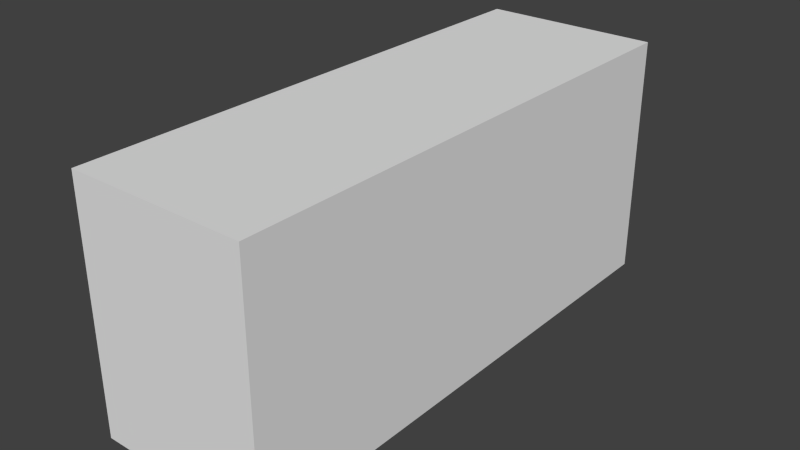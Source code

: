 # Source: Stair5_4x12x5.5.blend  (saved by Blender 2.76.0; exported with 4.5.12 LTS)
import bpy
from mathutils import Matrix  # noqa: F401  (used for matrix-valued properties, if any)

bpy.ops.wm.read_factory_settings(use_empty=True)
scene = bpy.context.scene
scene.name = 'Scene'

# ---- collections
col_collection_1 = bpy.data.collections.new('Collection 1'); scene.collection.children.link(col_collection_1)

# ---- world
world_world = bpy.data.worlds.new('World'); scene.world = world_world
world_world.color = (0.05088, 0.05088, 0.05088)
world_world.use_sun_shadow = False
world_world.sun_shadow_jitter_overblur = 0.0
world_world.cycles.sampling_method = 'MANUAL'
world_world.cycles.sample_map_resolution = 256

# ---- meshes
me_cube_001 = bpy.data.meshes.new('Cube.001')
me_cube_001.from_pydata([(-1.0, -1.0, -1.0), (-1.0, -1.0, 1.0), (-1.0, 1.0, -1.0), (-1.0, 1.0, 1.0), (1.0, -1.0, -1.0), (1.0, -1.0, 1.0), (1.0, 1.0, -1.0), (1.0, 1.0, 1.0)], [], [(1, 3, 2, 0), (3, 7, 6, 2), (7, 5, 4, 6), (5, 1, 0, 4), (0, 2, 6, 4), (5, 7, 3, 1)])
me_cube_001.use_remesh_preserve_volume = False
me_cube_001.use_remesh_preserve_attributes = False
me_cube_001.use_mirror_vertex_groups = False
me_cube_001.update()

# ---- objects
ob_cube = bpy.data.objects.new('Cube', me_cube_001)

# ---- transforms, parenting, visibility, modifiers, constraints
ob_cube.location = (0.0, 0.0, 0.0)
ob_cube.scale = (0.4, 1.2, 0.55)
ob_cube.lineart.crease_threshold = 0.0

# ---- collection membership
col_collection_1.objects.link(ob_cube)

# ---- scene / render settings (as saved in the file)
scene.frame_start = 1; scene.frame_end = 250; scene.frame_set(1)
scene.render.engine = 'BLENDER_EEVEE_NEXT'
scene.render.resolution_percentage = 50
scene.render.dither_intensity = 0.0
scene.cycles.use_denoising = False
scene.cycles.samples = 10
scene.cycles.sampling_pattern = 'TABULATED_SOBOL'
scene.cycles.light_sampling_threshold = 0.0
scene.cycles.use_adaptive_sampling = False
scene.cycles.use_light_tree = False
scene.cycles.blur_glossy = 0.0
scene.cycles.pixel_filter_type = 'GAUSSIAN'
scene.cycles.sample_clamp_indirect = 0.0
scene.view_settings.view_transform = 'Standard'
bpy.context.view_layer.update()

# ---- added for rendering (the .blend has no active camera and no usable light): camera, sun
cam_auto = bpy.data.cameras.new('AutoCamera')
cam_auto.lens = 50.0
cam_auto.sensor_width = 36.0
cam_auto.clip_end = 1000.0
ob_auto_camera = bpy.data.objects.new('AutoCamera', cam_auto)
scene.collection.objects.link(ob_auto_camera)
ob_auto_camera.location = (2.55235, -3.06282, 2.04188)
ob_auto_camera.rotation_euler = (1.09748, -7.21219e-08, 0.694738)
scene.camera = ob_auto_camera
light_auto_sun = bpy.data.lights.new('AutoSun', 'SUN')
light_auto_sun.energy = 3.0
light_auto_sun.angle = 0.0523599
ob_auto_sun = bpy.data.objects.new('AutoSun', light_auto_sun)
scene.collection.objects.link(ob_auto_sun)
ob_auto_sun.rotation_euler = (0.872665, 0.174533, 0.523599)
bpy.context.view_layer.update()
